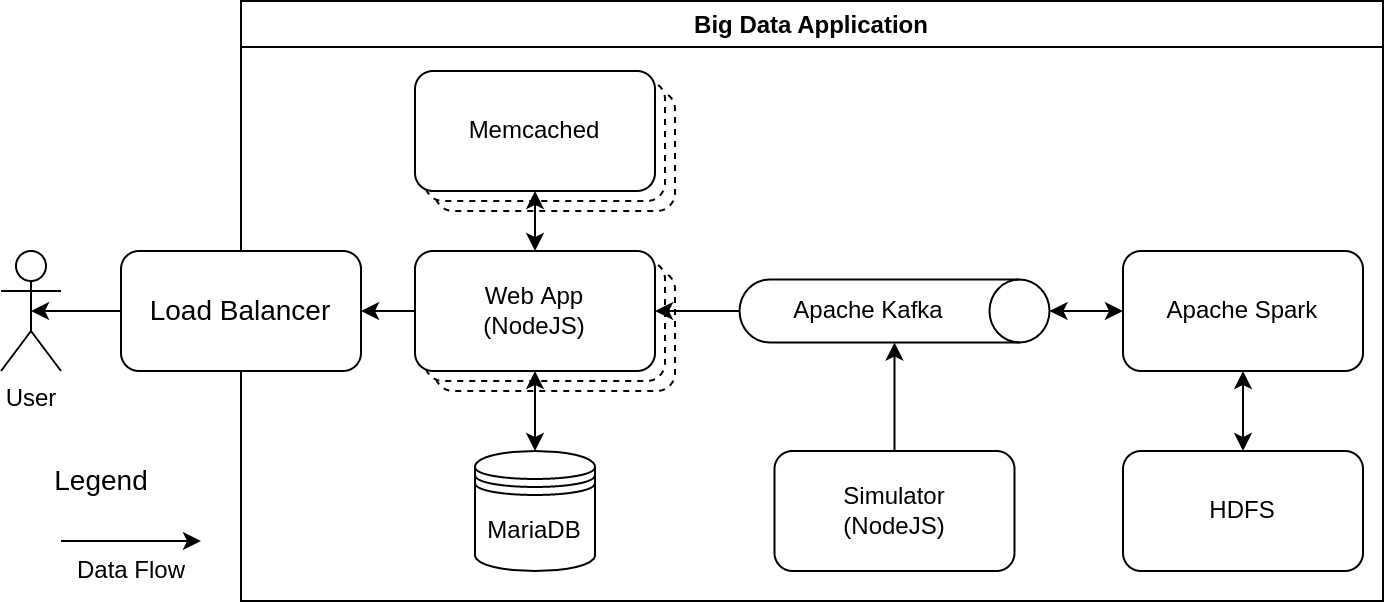

The diagram above was exported from draw.io. Its source (the exported page's mxGraphModel, read from the mxfile embedded in the PNG):
<mxGraphModel dx="393" dy="527" grid="1" gridSize="10" guides="1" tooltips="1" connect="1" arrows="1" fold="1" page="1" pageScale="1" pageWidth="827" pageHeight="1169" math="0" shadow="0">
  <root>
    <mxCell id="0" />
    <mxCell id="1" parent="0" />
    <mxCell id="14" style="edgeStyle=none;html=1;exitX=0.5;exitY=0.5;exitDx=0;exitDy=0;exitPerimeter=0;startArrow=classic;startFill=1;endArrow=none;endFill=0;entryX=0;entryY=0.5;entryDx=0;entryDy=0;" parent="1" source="2" target="40" edge="1">
      <mxGeometry relative="1" as="geometry">
        <mxPoint x="149" y="244" as="targetPoint" />
      </mxGeometry>
    </mxCell>
    <mxCell id="2" value="User" style="shape=umlActor;verticalLabelPosition=bottom;verticalAlign=top;html=1;outlineConnect=0;" parent="1" vertex="1">
      <mxGeometry x="80" y="205" width="30" height="60" as="geometry" />
    </mxCell>
    <mxCell id="3" value="Big Data Application" style="swimlane;" parent="1" vertex="1">
      <mxGeometry x="200" y="80" width="571" height="300" as="geometry">
        <mxRectangle x="189" y="85" width="150" height="23" as="alternateBounds" />
      </mxGeometry>
    </mxCell>
    <mxCell id="10" value="" style="group" parent="3" vertex="1" connectable="0">
      <mxGeometry x="87" y="125" width="130" height="70" as="geometry" />
    </mxCell>
    <mxCell id="7" value="" style="rounded=1;whiteSpace=wrap;html=1;dashed=1;" parent="10" vertex="1">
      <mxGeometry x="10" y="10" width="120" height="60" as="geometry" />
    </mxCell>
    <mxCell id="6" value="" style="rounded=1;whiteSpace=wrap;html=1;dashed=1;" parent="10" vertex="1">
      <mxGeometry x="5" y="5" width="120" height="60" as="geometry" />
    </mxCell>
    <mxCell id="5" value="Web App&lt;br&gt;(NodeJS)" style="rounded=1;whiteSpace=wrap;html=1;" parent="10" vertex="1">
      <mxGeometry width="120" height="60" as="geometry" />
    </mxCell>
    <mxCell id="11" value="MariaDB" style="shape=datastore;whiteSpace=wrap;html=1;" parent="3" vertex="1">
      <mxGeometry x="117" y="225" width="60" height="60" as="geometry" />
    </mxCell>
    <mxCell id="12" style="edgeStyle=none;html=1;exitX=0.5;exitY=1;exitDx=0;exitDy=0;entryX=0.5;entryY=0;entryDx=0;entryDy=0;endArrow=classic;endFill=1;startArrow=classic;startFill=1;" parent="3" source="5" target="11" edge="1">
      <mxGeometry relative="1" as="geometry" />
    </mxCell>
    <mxCell id="30" style="edgeStyle=none;html=1;exitX=0.5;exitY=0;exitDx=0;exitDy=0;exitPerimeter=0;entryX=0;entryY=0.5;entryDx=0;entryDy=0;startArrow=classic;startFill=1;endArrow=classic;endFill=1;" parent="3" source="16" target="22" edge="1">
      <mxGeometry relative="1" as="geometry" />
    </mxCell>
    <mxCell id="16" value="Apache Kafka" style="shape=cylinder3;whiteSpace=wrap;html=1;boundedLbl=1;backgroundOutline=1;size=15;rotation=90;horizontal=0;" parent="3" vertex="1">
      <mxGeometry x="311" y="77.5" width="31.5" height="155" as="geometry" />
    </mxCell>
    <mxCell id="42" style="edgeStyle=none;html=1;exitX=0.5;exitY=1;exitDx=0;exitDy=0;fontSize=14;startArrow=classic;startFill=1;endArrow=classic;endFill=1;" parent="3" source="22" target="41" edge="1">
      <mxGeometry relative="1" as="geometry" />
    </mxCell>
    <mxCell id="22" value="Apache Spark" style="rounded=1;whiteSpace=wrap;html=1;" parent="3" vertex="1">
      <mxGeometry x="441" y="125" width="120" height="60" as="geometry" />
    </mxCell>
    <mxCell id="24" value="" style="group" parent="3" vertex="1" connectable="0">
      <mxGeometry x="87" y="35" width="130" height="70" as="geometry" />
    </mxCell>
    <mxCell id="25" value="" style="rounded=1;whiteSpace=wrap;html=1;dashed=1;" parent="24" vertex="1">
      <mxGeometry x="10" y="10" width="120" height="60" as="geometry" />
    </mxCell>
    <mxCell id="26" value="" style="rounded=1;whiteSpace=wrap;html=1;dashed=1;" parent="24" vertex="1">
      <mxGeometry x="5" y="5" width="120" height="60" as="geometry" />
    </mxCell>
    <mxCell id="27" value="Memcached" style="rounded=1;whiteSpace=wrap;html=1;" parent="24" vertex="1">
      <mxGeometry width="120" height="60" as="geometry" />
    </mxCell>
    <mxCell id="28" style="edgeStyle=none;html=1;exitX=0.5;exitY=0;exitDx=0;exitDy=0;entryX=0.5;entryY=1;entryDx=0;entryDy=0;startArrow=classic;startFill=1;" parent="3" source="5" target="27" edge="1">
      <mxGeometry relative="1" as="geometry" />
    </mxCell>
    <mxCell id="29" style="edgeStyle=none;html=1;exitX=1;exitY=0.5;exitDx=0;exitDy=0;entryX=0.5;entryY=1;entryDx=0;entryDy=0;entryPerimeter=0;endArrow=none;endFill=0;startArrow=classic;startFill=1;" parent="3" source="5" target="16" edge="1">
      <mxGeometry relative="1" as="geometry" />
    </mxCell>
    <mxCell id="34" style="edgeStyle=none;html=1;exitX=0.5;exitY=0;exitDx=0;exitDy=0;entryX=1;entryY=0.5;entryDx=0;entryDy=0;entryPerimeter=0;startArrow=none;startFill=0;endArrow=classic;endFill=1;" parent="3" source="33" target="16" edge="1">
      <mxGeometry relative="1" as="geometry" />
    </mxCell>
    <mxCell id="33" value="Simulator&lt;br&gt;(NodeJS)" style="rounded=1;whiteSpace=wrap;html=1;" parent="3" vertex="1">
      <mxGeometry x="266.75" y="225" width="120" height="60" as="geometry" />
    </mxCell>
    <mxCell id="40" value="Load Balancer" style="rounded=1;whiteSpace=wrap;html=1;fontSize=14;" parent="3" vertex="1">
      <mxGeometry x="-60" y="125" width="120" height="60" as="geometry" />
    </mxCell>
    <mxCell id="13" style="edgeStyle=none;html=1;exitX=1;exitY=0.5;exitDx=0;exitDy=0;entryX=0;entryY=0.5;entryDx=0;entryDy=0;startArrow=classic;startFill=1;endArrow=none;endFill=0;" parent="3" source="40" target="5" edge="1">
      <mxGeometry relative="1" as="geometry">
        <mxPoint x="46" y="155" as="sourcePoint" />
      </mxGeometry>
    </mxCell>
    <mxCell id="41" value="HDFS" style="rounded=1;whiteSpace=wrap;html=1;" parent="3" vertex="1">
      <mxGeometry x="441" y="225" width="120" height="60" as="geometry" />
    </mxCell>
    <mxCell id="43" value="" style="group" parent="1" vertex="1" connectable="0">
      <mxGeometry x="100" y="310" width="80" height="65" as="geometry" />
    </mxCell>
    <mxCell id="37" value="Legend" style="text;html=1;align=center;verticalAlign=middle;resizable=0;points=[];autosize=1;strokeColor=none;fillColor=none;fontSize=14;" parent="43" vertex="1">
      <mxGeometry width="60" height="20" as="geometry" />
    </mxCell>
    <mxCell id="38" value="" style="endArrow=classic;html=1;" parent="43" edge="1">
      <mxGeometry width="50" height="50" relative="1" as="geometry">
        <mxPoint x="10" y="40" as="sourcePoint" />
        <mxPoint x="80" y="40" as="targetPoint" />
      </mxGeometry>
    </mxCell>
    <mxCell id="39" value="Data Flow" style="text;html=1;align=center;verticalAlign=middle;resizable=0;points=[];autosize=1;strokeColor=none;fillColor=none;" parent="43" vertex="1">
      <mxGeometry x="10" y="45" width="70" height="20" as="geometry" />
    </mxCell>
  </root>
</mxGraphModel>